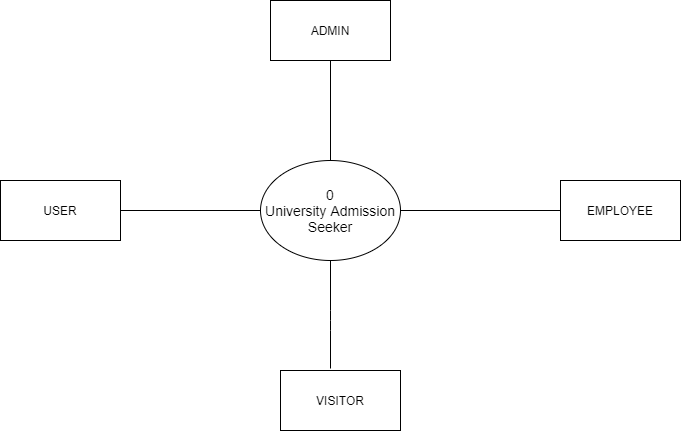

The diagram above was exported from draw.io. Its source (the exported page's mxGraphModel, read from the mxfile embedded in the PNG):
<mxGraphModel dx="599" dy="317" grid="1" gridSize="10" guides="1" tooltips="1" connect="1" arrows="1" fold="1" page="1" pageScale="1" pageWidth="850" pageHeight="1100" math="0" shadow="0">
  <root>
    <mxCell id="0" />
    <mxCell id="1" parent="0" />
    <mxCell id="LkdlxOpxSN-t1OqbdCcz-3" value="&lt;span style=&quot;font-size: 14px&quot;&gt;0&lt;br&gt;University Admission Seeker&lt;/span&gt;" style="ellipse;whiteSpace=wrap;html=1;" parent="1" vertex="1">
      <mxGeometry x="380" y="190" width="140" height="100" as="geometry" />
    </mxCell>
    <mxCell id="LkdlxOpxSN-t1OqbdCcz-4" value="USER" style="rounded=0;whiteSpace=wrap;html=1;" parent="1" vertex="1">
      <mxGeometry x="120" y="210" width="120" height="60" as="geometry" />
    </mxCell>
    <mxCell id="LkdlxOpxSN-t1OqbdCcz-5" value="ADMIN" style="rounded=0;whiteSpace=wrap;html=1;" parent="1" vertex="1">
      <mxGeometry x="390" y="30" width="120" height="60" as="geometry" />
    </mxCell>
    <mxCell id="LkdlxOpxSN-t1OqbdCcz-7" value="EMPLOYEE" style="rounded=0;whiteSpace=wrap;html=1;" parent="1" vertex="1">
      <mxGeometry x="680" y="210" width="120" height="60" as="geometry" />
    </mxCell>
    <mxCell id="LkdlxOpxSN-t1OqbdCcz-8" value="VISITOR" style="rounded=0;whiteSpace=wrap;html=1;" parent="1" vertex="1">
      <mxGeometry x="400" y="400" width="120" height="60" as="geometry" />
    </mxCell>
    <mxCell id="LkdlxOpxSN-t1OqbdCcz-10" value="" style="endArrow=none;html=1;exitX=1;exitY=0.5;exitDx=0;exitDy=0;entryX=0;entryY=0.5;entryDx=0;entryDy=0;" parent="1" source="LkdlxOpxSN-t1OqbdCcz-4" target="LkdlxOpxSN-t1OqbdCcz-3" edge="1">
      <mxGeometry width="50" height="50" relative="1" as="geometry">
        <mxPoint x="480" y="260" as="sourcePoint" />
        <mxPoint x="530" y="210" as="targetPoint" />
      </mxGeometry>
    </mxCell>
    <mxCell id="LkdlxOpxSN-t1OqbdCcz-11" value="" style="endArrow=none;html=1;entryX=0.5;entryY=1;entryDx=0;entryDy=0;" parent="1" target="LkdlxOpxSN-t1OqbdCcz-5" edge="1">
      <mxGeometry width="50" height="50" relative="1" as="geometry">
        <mxPoint x="450" y="190" as="sourcePoint" />
        <mxPoint x="500" y="160" as="targetPoint" />
      </mxGeometry>
    </mxCell>
    <mxCell id="LkdlxOpxSN-t1OqbdCcz-12" value="" style="endArrow=none;html=1;exitX=1;exitY=0.5;exitDx=0;exitDy=0;entryX=0;entryY=0.5;entryDx=0;entryDy=0;" parent="1" source="LkdlxOpxSN-t1OqbdCcz-3" target="LkdlxOpxSN-t1OqbdCcz-7" edge="1">
      <mxGeometry width="50" height="50" relative="1" as="geometry">
        <mxPoint x="520" y="260" as="sourcePoint" />
        <mxPoint x="649" y="250" as="targetPoint" />
        <Array as="points" />
      </mxGeometry>
    </mxCell>
    <mxCell id="LkdlxOpxSN-t1OqbdCcz-13" value="" style="endArrow=none;html=1;exitX=0.5;exitY=1;exitDx=0;exitDy=0;" parent="1" source="LkdlxOpxSN-t1OqbdCcz-3" edge="1">
      <mxGeometry width="50" height="50" relative="1" as="geometry">
        <mxPoint x="480" y="260" as="sourcePoint" />
        <mxPoint x="450" y="398" as="targetPoint" />
        <Array as="points">
          <mxPoint x="450" y="350" />
        </Array>
      </mxGeometry>
    </mxCell>
  </root>
</mxGraphModel>